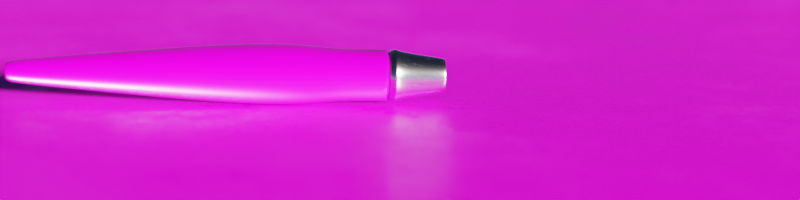 # Source: logo.blend  (saved by Blender 2.92.15; exported with 4.5.12 LTS)
import bpy
from mathutils import Matrix  # noqa: F401  (used for matrix-valued properties, if any)

bpy.ops.wm.read_factory_settings(use_empty=True)
scene = bpy.context.scene
scene.name = 'Scene'

# ---- collections
col_collection = bpy.data.collections.new('Collection'); scene.collection.children.link(col_collection)
col_lights = bpy.data.collections.new('Lights'); col_collection.children.link(col_lights)
col_particleshapes = bpy.data.collections.new('ParticleShapes'); scene.collection.children.link(col_particleshapes)

# ---- images (referenced by path relative to the original .blend; pixels are not part of the script)
import os
ASSET_DIR = os.environ.get("B2B_ASSET_DIR", "")  # directory of the original .blend (textures are referenced by path, not embedded)
HERE = os.path.dirname(os.path.abspath(__file__))  # packed textures are extracted next to this script under _unpacked/

def load_image(name, relpath, width, height, colorspace="sRGB"):
    """Load a texture the original file referenced (path relative to the .blend, or extracted next to this script)."""
    p = next((c for c in (os.path.join(HERE, relpath), os.path.join(ASSET_DIR, relpath)) if relpath and os.path.exists(c)), "")
    if p:
        img = bpy.data.images.load(p, check_existing=True)
        img.name = name
    else:  # same state as the original file: an image datablock whose file is absent (Cycles renders it pink)
        img = bpy.data.images.new(name, width, height)
        img.source = "FILE"
        img.filepath = "//" + (relpath or name)
    img.colorspace_settings.name = colorspace
    return img
img_fine_grained_wood_col_1k_jpg = load_image('fine_grained_wood_col_1k.jpg', 'textures/fine_grained_wood_col_1k.jpg', 1024, 1024, 'sRGB')
img_fine_grained_wood_rough_1k_jpg = load_image('fine_grained_wood_rough_1k.jpg', 'textures/fine_grained_wood_rough_1k.jpg', 1024, 1024, 'Non-Color')
img_fine_grained_wood_normal_1k_jpg = load_image('fine_grained_wood_normal_1k.jpg', 'textures/fine_grained_wood_normal_1k.jpg', 1024, 1024, 'Non-Color')
img_paintsplashes = load_image('PaintSplashes', 'textures/paint_splashes.png', 1024, 1024, 'sRGB')

# ---- materials (node trees are filled in below, after node groups)
mat_wodgripmat = bpy.data.materials.new('WodGripMat')
mat_wodgripmat.alpha_threshold = 0.0
mat_wodgripmat.line_color = (0.0, 0.0, 0.0, 1.0)
mat_metaltipmat = bpy.data.materials.new('MetalTipMat')
mat_hairmaterial = bpy.data.materials.new('HairMaterial')
mat_particlemat = bpy.data.materials.new('ParticleMat')
mat_material_001 = bpy.data.materials.new('Material.001')

# ---- node groups
ng_objecttotangentspacenormal = bpy.data.node_groups.new('ObjectToTangentSpaceNormal', 'ShaderNodeTree')
_s = ng_objecttotangentspacenormal.interface.new_socket(name='TangentSpaceNormal', in_out='OUTPUT', socket_type='NodeSocketVector')
_s.min_value = 0.0
_s.max_value = 0.0
_s = ng_objecttotangentspacenormal.interface.new_socket(name='TangentSpaceN_01', in_out='OUTPUT', socket_type='NodeSocketColor')
_s.default_value = (0.0, 0.0, 0.0, 0.0)
_s = ng_objecttotangentspacenormal.interface.new_socket(name='ObjectSpaceNormal', in_out='INPUT', socket_type='NodeSocketVector')
_s.min_value = 0.0
_s.max_value = -1e+04
_s = ng_objecttotangentspacenormal.interface.new_socket(name='Tangent', in_out='INPUT', socket_type='NodeSocketVector')
_s.min_value = 0.0
_s.max_value = -1e+04
_N = ng_objecttotangentspacenormal.nodes; _L = ng_objecttotangentspacenormal.links
n0 = _N.new('NodeGroupOutput'); n0.name = 'Group Output'; n0.location = (740, 220)
n1 = _N.new('ShaderNodeCombineColor'); n1.name = 'Combine RGB'; n1.location = (460, 220)
n2 = _N.new('NodeGroupInput'); n2.name = 'Group Input'; n2.location = (-1000, 260)
n3 = _N.new('ShaderNodeVectorMath'); n3.name = 'Vector Math'; n3.location = (-80, 480)
n3.operation = 'DOT_PRODUCT'
n4 = _N.new('ShaderNodeVectorMath'); n4.name = 'Vector Math.002'; n4.location = (-100, 240)
n4.operation = 'DOT_PRODUCT'
n5 = _N.new('ShaderNodeNewGeometry'); n5.name = 'Geometry'; n5.location = (-840, 40)
n6 = _N.new('ShaderNodeVectorMath'); n6.name = 'Vector Math.001'; n6.location = (-440, 160)
n6.operation = 'CROSS_PRODUCT'
n7 = _N.new('ShaderNodeVectorMath'); n7.name = 'Vector Math.003'; n7.location = (-100, -80)
n7.operation = 'DOT_PRODUCT'
n8 = _N.new('ShaderNodeMapRange'); n8.name = 'Map Range'; n8.location = (240, 500)
n8.inputs[1].default_value = -1.0
n9 = _N.new('ShaderNodeMapRange'); n9.name = 'Map Range.001'; n9.location = (240, 260)
n9.inputs[1].default_value = -1.0
n10 = _N.new('ShaderNodeMapRange'); n10.name = 'Map Range.002'; n10.location = (240, 20)
n10.inputs[1].default_value = -1.0
n11 = _N.new('ShaderNodeCombineXYZ'); n11.name = 'Combine XYZ'; n11.location = (460, 520)
_L.new(n2.outputs[0], n3.inputs[0])
_L.new(n2.outputs[1], n3.inputs[1])
_L.new(n1.outputs[0], n0.inputs[1])
_L.new(n6.outputs[0], n4.inputs[1])
_L.new(n5.outputs[1], n7.inputs[1])
_L.new(n7.outputs[1], n10.inputs[0])
_L.new(n3.outputs[1], n8.inputs[0])
_L.new(n4.outputs[1], n9.inputs[0])
_L.new(n5.outputs[1], n6.inputs[0])
_L.new(n8.outputs[0], n1.inputs[0])
_L.new(n9.outputs[0], n1.inputs[1])
_L.new(n10.outputs[0], n1.inputs[2])
_L.new(n2.outputs[1], n6.inputs[1])
_L.new(n2.outputs[0], n4.inputs[0])
_L.new(n2.outputs[0], n7.inputs[0])
_L.new(n3.outputs[1], n11.inputs[0])
_L.new(n4.outputs[1], n11.inputs[1])
_L.new(n7.outputs[1], n11.inputs[2])
_L.new(n11.outputs[0], n0.inputs[0])
n0.is_active_output = True

# ---- material node trees
mat_wodgripmat.use_nodes = True; mat_wodgripmat.node_tree.nodes.clear()
_N = mat_wodgripmat.node_tree.nodes; _L = mat_wodgripmat.node_tree.links
n0 = _N.new('NodeFrame'); n0.name = 'Frame'; n0.location = (-1270, 330)
n0.label = 'Mapping'
n0.width = 400
n1 = _N.new('NodeFrame'); n1.name = 'Frame.001'; n1.location = (-628, 530)
n1.label = 'Textures'
n1.width = 358
n2 = _N.new('ShaderNodeOutputMaterial'); n2.name = 'Material Output'; n2.location = (300, 300)
n3 = _N.new('ShaderNodeTexImage'); n3.name = 'Image Texture'; n3.location = (88, -30)
n3.label = 'Base Color'
n3.image = img_fine_grained_wood_col_1k_jpg
n4 = _N.new('ShaderNodeTexImage'); n4.name = 'Image Texture.001'; n4.location = (88, -310)
n4.label = 'Roughness'
n4.image = img_fine_grained_wood_rough_1k_jpg
n5 = _N.new('ShaderNodeTexImage'); n5.name = 'Image Texture.002'; n5.location = (88, -590)
n5.label = 'Normal'
n5.image = img_fine_grained_wood_normal_1k_jpg
n6 = _N.new('ShaderNodeNormalMap'); n6.name = 'Normal Map'; n6.location = (-240, -60)
n7 = _N.new('ShaderNodeMapping'); n7.name = 'Mapping'; n7.location = (230, -30)
n8 = _N.new('NodeReroute'); n8.name = 'Reroute'; n8.location = (38, -485)
n8.width = 16
n8.socket_idname = 'NodeSocketVector'
n9 = _N.new('ShaderNodeTexCoord'); n9.name = 'Texture Coordinate'; n9.location = (30, -30)
n10 = _N.new('ShaderNodeBsdfPrincipled'); n10.name = 'Principled BSDF'; n10.location = (20, 300)
n10.distribution = 'GGX'
n10.subsurface_method = 'BURLEY'
n10.inputs[3].default_value = 1.45
n10.inputs[19].default_value = 0.05
n10.inputs[20].default_value = 0.0
n10.inputs[27].default_value = (0.0, 0.0, 0.0, 1.0)
n10.inputs[28].default_value = 1.0
n3.parent = n1
n4.parent = n1
n5.parent = n1
n7.parent = n0
n8.parent = n1
n9.parent = n0
_L.new(n10.outputs[0], n2.inputs[0])
_L.new(n3.outputs[0], n10.inputs[0])
_L.new(n4.outputs[0], n10.inputs[2])
_L.new(n5.outputs[0], n6.inputs[1])
_L.new(n6.outputs[0], n10.inputs[5])
_L.new(n8.outputs[0], n3.inputs[0])
_L.new(n8.outputs[0], n4.inputs[0])
_L.new(n8.outputs[0], n5.inputs[0])
_L.new(n7.outputs[0], n8.inputs[0])
_L.new(n9.outputs[2], n7.inputs[0])
n2.is_active_output = True
mat_metaltipmat.use_nodes = True; mat_metaltipmat.node_tree.nodes.clear()
_N = mat_metaltipmat.node_tree.nodes; _L = mat_metaltipmat.node_tree.links
n0 = _N.new('ShaderNodeClamp'); n0.name = 'Clamp'; n0.location = (-1280, 140)
n1 = _N.new('ShaderNodeMix'); n1.name = 'Mix.003'; n1.location = (-2520, 640)
n1.data_type = 'RGBA'
n1.blend_type = 'LINEAR_LIGHT'
n1.inputs[0].default_value = 0.1
n2 = _N.new('ShaderNodeTexCoord'); n2.name = 'Texture Coordinate'; n2.location = (-3120, 360)
n3 = _N.new('NodeReroute'); n3.name = 'Reroute'; n3.location = (-2880, 500)
n3.width = 16
n3.socket_idname = 'NodeSocketVector'
n4 = _N.new('ShaderNodeTexNoise'); n4.name = 'Noise Texture.001'; n4.location = (-2800, 480)
n4.inputs[2].default_value = 29.0
n4.inputs[4].default_value = 1.0
n5 = _N.new('ShaderNodeTexNoise'); n5.name = 'Noise Texture.002'; n5.location = (-2820, 60)
n5.inputs[4].default_value = 1.0
n6 = _N.new('ShaderNodeMix'); n6.name = 'Mix.004'; n6.location = (-2520, 160)
n6.data_type = 'RGBA'
n6.blend_type = 'LINEAR_LIGHT'
n6.inputs[0].default_value = 0.1
n7 = _N.new('ShaderNodeTexNoise'); n7.name = 'Noise Texture'; n7.location = (-2260, 600)
n7.inputs[2].default_value = 29.0
n7.inputs[4].default_value = 1.0
n8 = _N.new('ShaderNodeTexWave'); n8.name = 'Wave Texture'; n8.location = (-2260, 180)
n8.wave_type = 'RINGS'
n8.rings_direction = 'SPHERICAL'
n8.wave_profile = 'TRI'
n8.inputs[1].default_value = -3.1
n8.inputs[2].default_value = 12.3
n8.inputs[3].default_value = 0.8
n8.inputs[4].default_value = 1.9
n8.inputs[5].default_value = 0.4
n8.inputs[6].default_value = 5.5
n9 = _N.new('ShaderNodeValToRGB'); n9.name = 'ColorRamp.003'; n9.location = (-1960, 180)
while len(n9.color_ramp.elements) > 1: n9.color_ramp.elements.remove(n9.color_ramp.elements[-1])
n9.color_ramp.elements[0].position = 0.0; n9.color_ramp.elements[0].color = (1.0, 1.0, 1.0, 1.0)
_e = n9.color_ramp.elements.new(0.03); _e.color = (0.0, 0.0, 0.0, 1.0)
n10 = _N.new('ShaderNodeOutputMaterial'); n10.name = 'Material Output'; n10.location = (800, 280)
n11 = _N.new('ShaderNodeMix'); n11.name = 'Mix'; n11.location = (-520, 700)
n11.data_type = 'RGBA'
n11.clamp_result = True
n11.inputs[7].default_value = (0.3, 0.3, 0.3, 1.0)
n12 = _N.new('ShaderNodeBump'); n12.name = 'Bump.001'; n12.location = (-240, -60)
n12.invert = True
n12.inputs[0].default_value = 0.01
n12.inputs[1].default_value = 1.0
n12.inputs[2].default_value = 1.0
n13 = _N.new('ShaderNodeMapRange'); n13.name = 'Map Range'; n13.location = (20, 560)
n13.inputs[3].default_value = 0.15
n13.inputs[4].default_value = 0.45
n14 = _N.new('ShaderNodeBsdfPrincipled'); n14.name = 'Principled BSDF'; n14.location = (400, 460)
n14.distribution = 'GGX'
n14.subsurface_method = 'BURLEY'
n14.inputs[0].default_value = (0.965, 0.965, 0.965, 1.0)
n14.inputs[1].default_value = 1.0
n14.inputs[3].default_value = 1.45
n14.inputs[27].default_value = (0.0, 0.0, 0.0, 1.0)
n14.inputs[28].default_value = 1.0
n15 = _N.new('ShaderNodeValToRGB'); n15.name = 'ColorRamp.002'; n15.location = (-1960, 860)
while len(n15.color_ramp.elements) > 1: n15.color_ramp.elements.remove(n15.color_ramp.elements[-1])
n15.color_ramp.elements[0].position = 0.5864; n15.color_ramp.elements[0].color = (0.0, 0.0, 0.0, 1.0)
_e = n15.color_ramp.elements.new(0.7091); _e.color = (1.0, 1.0, 1.0, 1.0)
n16 = _N.new('ShaderNodeBump'); n16.name = 'Bump'; n16.location = (-1540, 960)
n16.inputs[0].default_value = 0.1
n16.inputs[1].default_value = 1.0
n16.inputs[2].default_value = 1.0
n17 = _N.new('ShaderNodeTangent'); n17.name = 'Tangent'; n17.location = (-1540, 760)
n17.direction_type = 'UV_MAP'
n17.uv_map = 'UVMap'
n18 = _N.new('ShaderNodeGroup'); n18.name = 'Group'; n18.location = (-1280, 920)
n18.node_tree = ng_objecttotangentspacenormal
n19 = _N.new('ShaderNodeValToRGB'); n19.name = 'ColorRamp.001'; n19.location = (-860, 880)
n19.color_ramp.interpolation = 'EASE'
while len(n19.color_ramp.elements) > 1: n19.color_ramp.elements.remove(n19.color_ramp.elements[-1])
n19.color_ramp.elements[0].position = 0.5182; n19.color_ramp.elements[0].color = (0.0, 0.0, 0.0, 1.0)
_e = n19.color_ramp.elements.new(0.5818); _e.color = (1.0, 1.0, 1.0, 1.0)
n20 = _N.new('ShaderNodeSeparateColor'); n20.name = 'Separate RGB'; n20.location = (-1080, 820)
n21 = _N.new('ShaderNodeValToRGB'); n21.name = 'ColorRamp'; n21.location = (-1960, 600)
while len(n21.color_ramp.elements) > 1: n21.color_ramp.elements.remove(n21.color_ramp.elements[-1])
n21.color_ramp.elements[0].position = 0.0; n21.color_ramp.elements[0].color = (0.0, 0.0, 0.0, 1.0)
_e = n21.color_ramp.elements.new(1.0); _e.color = (0.2, 0.2, 0.2, 1.0)
n22 = _N.new('NodeReroute'); n22.name = 'Reroute.001'; n22.location = (-460, 100)
n22.width = 16
n22.socket_idname = 'NodeSocketFloat'
n23 = _N.new('ShaderNodeMix'); n23.name = 'Mix.002'; n23.location = (-240, 560)
n23.data_type = 'RGBA'
n23.blend_type = 'ADD'
n23.clamp_result = True
n23.inputs[0].default_value = 0.8
n24 = _N.new('ShaderNodeMix'); n24.name = 'Mix.001'; n24.location = (-1540, 140)
n24.data_type = 'RGBA'
n24.blend_type = 'MULTIPLY'
n24.inputs[0].default_value = 1.0
n25 = _N.new('ShaderNodeTexNoise'); n25.name = 'Musgrave Texture'; n25.location = (-2260, -200)
n25.width = 150
n25.normalize = False
n25.inputs[2].default_value = 50.1
n25.inputs[3].default_value = 1.0
n25.inputs[4].default_value = 0.25
n26 = _N.new('ShaderNodeMath'); n26.name = 'Math'; n26.location = (-1900, -120)
n26.operation = 'MULTIPLY'
n26.use_clamp = True
n26.inputs[1].default_value = 5.0
n26.inputs[2].default_value = 0.0
_L.new(n16.outputs[0], n18.inputs[0])
_L.new(n17.outputs[0], n18.inputs[1])
_L.new(n18.outputs[1], n20.inputs[0])
_L.new(n20.outputs[0], n19.inputs[0])
_L.new(n21.outputs[0], n11.inputs[6])
_L.new(n19.outputs[0], n11.inputs[0])
_L.new(n7.outputs[0], n21.inputs[0])
_L.new(n7.outputs[0], n15.inputs[0])
_L.new(n15.outputs[0], n16.inputs[3])
_L.new(n8.outputs[0], n9.inputs[0])
_L.new(n25.outputs[0], n26.inputs[0])
_L.new(n9.outputs[0], n24.inputs[6])
_L.new(n11.outputs[2], n23.inputs[6])
_L.new(n23.outputs[2], n13.inputs[0])
_L.new(n3.outputs[0], n1.inputs[6])
_L.new(n4.outputs[1], n1.inputs[7])
_L.new(n1.outputs[2], n7.inputs[0])
_L.new(n2.outputs[0], n6.inputs[6])
_L.new(n6.outputs[2], n8.inputs[0])
_L.new(n5.outputs[1], n6.inputs[7])
_L.new(n24.outputs[2], n0.inputs[0])
_L.new(n22.outputs[0], n23.inputs[7])
_L.new(n26.outputs[0], n24.inputs[7])
_L.new(n22.outputs[0], n12.inputs[3])
_L.new(n13.outputs[0], n14.inputs[2])
_L.new(n12.outputs[0], n14.inputs[5])
_L.new(n14.outputs[0], n10.inputs[0])
_L.new(n2.outputs[0], n3.inputs[0])
_L.new(n0.outputs[0], n22.inputs[0])
n10.is_active_output = True
mat_hairmaterial.use_nodes = True; mat_hairmaterial.node_tree.nodes.clear()
_N = mat_hairmaterial.node_tree.nodes; _L = mat_hairmaterial.node_tree.links
n0 = _N.new('ShaderNodeBsdfDiffuse'); n0.name = 'Diffuse BSDF'; n0.location = (-335, 548)
n1 = _N.new('ShaderNodeOutputMaterial'); n1.name = 'Material Output'; n1.location = (665, 266)
n1.target = 'CYCLES'
n2 = _N.new('ShaderNodeBsdfHairPrincipled'); n2.name = 'Principled Hair BSDF'; n2.location = (375, 266)
n2.parametrization = 'MELANIN'
n2.inputs[1].default_value = 0.4591
n2.inputs[2].default_value = 0.3318
n2.inputs[6].default_value = 0.5
n2.inputs[9].default_value = 1.45
n2.inputs[11].default_value = 0.5729
n2.inputs[12].default_value = 0.6875
n3 = _N.new('ShaderNodeMath'); n3.name = 'Math'; n3.location = (-1235, 763)
n3.operation = 'MULTIPLY_ADD'
n3.inputs[1].default_value = -1.0
n3.inputs[2].default_value = 1.0
n4 = _N.new('ShaderNodeValToRGB'); n4.name = 'ColorRamp.001'; n4.location = (-993, 809)
while len(n4.color_ramp.elements) > 1: n4.color_ramp.elements.remove(n4.color_ramp.elements[-1])
n4.color_ramp.elements[0].position = 0.2409; n4.color_ramp.elements[0].color = (0.0, 0.0, 0.0, 1.0)
_e = n4.color_ramp.elements.new(0.6091); _e.color = (1.0, 1.0, 1.0, 1.0)
n5 = _N.new('ShaderNodeValToRGB'); n5.name = 'ColorRamp'; n5.location = (-960, 580)
while len(n5.color_ramp.elements) > 1: n5.color_ramp.elements.remove(n5.color_ramp.elements[-1])
n5.color_ramp.elements[0].position = 0.0; n5.color_ramp.elements[0].color = (0.06607, 0.03269, 0.01356, 1.0)
_e = n5.color_ramp.elements.new(1.0); _e.color = (0.0562, 0.0126, 0.008327, 1.0)
n6 = _N.new('ShaderNodeAddShader'); n6.name = 'Add Shader.001'; n6.location = (397, 485)
n7 = _N.new('ShaderNodeAddShader'); n7.name = 'Add Shader'; n7.location = (0, 511)
n8 = _N.new('ShaderNodeBsdfAnisotropic'); n8.name = 'Glossy BSDF'; n8.location = (-327, 354)
n8.distribution = 'GGX'
n8.inputs[0].default_value = (0.01002, 0.007812, 0.004815, 1.0)
n8.inputs[1].default_value = 0.1923
n9 = _N.new('ShaderNodeOutputMaterial'); n9.name = 'Material Output.001'; n9.location = (660, 500)
n9.target = 'EEVEE'
n10 = _N.new('ShaderNodeBsdfAnisotropic'); n10.name = 'Glossy BSDF.001'; n10.location = (0, 340)
n10.distribution = 'GGX'
n10.inputs[0].default_value = (0.01002, 0.00937, 0.007012, 1.0)
n10.inputs[1].default_value = 0.3
n11 = _N.new('ShaderNodeMixShader'); n11.name = 'Mix Shader'; n11.location = (0, 740)
n12 = _N.new('ShaderNodeMixShader'); n12.name = 'Mix Shader.001'; n12.location = (380, 680)
n13 = _N.new('ShaderNodeLayerWeight'); n13.name = 'Layer Weight.001'; n13.location = (180, 760)
n14 = _N.new('ShaderNodeLayerWeight'); n14.name = 'Layer Weight'; n14.location = (-300, 760)
n15 = _N.new('ShaderNodeMix'); n15.name = 'Mix'; n15.location = (-560, 600)
n15.data_type = 'RGBA'
n15.blend_type = 'DARKEN'
n15.inputs[7].default_value = (0.0, 0.0, 0.0, 1.0)
n16 = _N.new('ShaderNodeHairInfo'); n16.name = 'Hair Info'; n16.location = (-1460, 420)
n17 = _N.new('ShaderNodeHairInfo'); n17.name = 'Hair Info.001'; n17.location = (-560, 780)
_L.new(n2.outputs[0], n1.inputs[0])
_L.new(n0.outputs[0], n7.inputs[0])
_L.new(n8.outputs[0], n7.inputs[1])
_L.new(n16.outputs[5], n5.inputs[0])
_L.new(n5.outputs[0], n15.inputs[6])
_L.new(n10.outputs[0], n6.inputs[1])
_L.new(n7.outputs[0], n6.inputs[0])
_L.new(n16.outputs[1], n3.inputs[0])
_L.new(n15.outputs[2], n0.inputs[0])
_L.new(n3.outputs[0], n4.inputs[0])
_L.new(n4.outputs[0], n15.inputs[0])
_L.new(n16.outputs[4], n8.inputs[4])
_L.new(n0.outputs[0], n11.inputs[1])
_L.new(n8.outputs[0], n11.inputs[2])
_L.new(n7.outputs[0], n12.inputs[1])
_L.new(n10.outputs[0], n12.inputs[2])
_L.new(n12.outputs[0], n9.inputs[0])
_L.new(n14.outputs[0], n11.inputs[0])
_L.new(n13.outputs[0], n12.inputs[0])
_L.new(n17.outputs[4], n14.inputs[1])
n9.is_active_output = True
mat_particlemat.use_nodes = True; mat_particlemat.node_tree.nodes.clear()
_N = mat_particlemat.node_tree.nodes; _L = mat_particlemat.node_tree.links
n0 = _N.new('ShaderNodeOutputMaterial'); n0.name = 'Material Output'; n0.location = (300, 300)
n1 = _N.new('ShaderNodeParticleInfo'); n1.name = 'Particle Info'; n1.location = (-1253, 213)
n2 = _N.new('ShaderNodeValToRGB'); n2.name = 'ColorRamp'; n2.location = (-948, 269)
n2.color_ramp.interpolation = 'CONSTANT'
while len(n2.color_ramp.elements) > 1: n2.color_ramp.elements.remove(n2.color_ramp.elements[-1])
n2.color_ramp.elements[0].position = 0.0; n2.color_ramp.elements[0].color = (1.0, 0.0, 0.0, 1.0)
_e = n2.color_ramp.elements.new(0.3333); _e.color = (0.0, 1.0, 0.0, 1.0)
_e = n2.color_ramp.elements.new(0.6667); _e.color = (0.0, 0.0, 1.0, 1.0)
n3 = _N.new('ShaderNodeHueSaturation'); n3.name = 'Hue Saturation Value'; n3.location = (-607, 254)
n3.inputs[2].default_value = 0.1
n4 = _N.new('ShaderNodeBsdfPrincipled'); n4.name = 'Principled BSDF'; n4.location = (10, 300)
n4.distribution = 'GGX'
n4.subsurface_method = 'BURLEY'
n4.inputs[2].default_value = 0.1
n4.inputs[3].default_value = 1.45
n4.inputs[13].default_value = 0.9
n4.inputs[18].default_value = 0.3
n4.inputs[24].default_value = 0.1745
n4.inputs[27].default_value = (0.0, 0.0, 0.0, 1.0)
_L.new(n2.outputs[0], n3.inputs[4])
_L.new(n1.outputs[1], n2.inputs[0])
_L.new(n3.outputs[0], n4.inputs[0])
_L.new(n4.outputs[0], n0.inputs[0])
n0.is_active_output = True
mat_material_001.use_nodes = True; mat_material_001.node_tree.nodes.clear()
_N = mat_material_001.node_tree.nodes; _L = mat_material_001.node_tree.links
n0 = _N.new('ShaderNodeOutputMaterial'); n0.name = 'Material Output'; n0.location = (300, 300)
n1 = _N.new('ShaderNodeTexNoise'); n1.name = 'Musgrave Texture'; n1.location = (-820, -127)
n1.width = 150
n1.normalize = False
n1.inputs[2].default_value = 2.0
n1.inputs[3].default_value = 14.0
n1.inputs[4].default_value = 0.8706
n2 = _N.new('ShaderNodeTexImage'); n2.name = 'Image Texture'; n2.location = (-1384, 400)
n2.image = img_paintsplashes
n3 = _N.new('ShaderNodeSeparateColor'); n3.name = 'Separate HSV'; n3.location = (-1029, 103)
n4 = _N.new('ShaderNodeMath'); n4.name = 'Math'; n4.location = (-758, 143)
n4.operation = 'MULTIPLY'
n4.inputs[2].default_value = 0.0
n5 = _N.new('ShaderNodeMath'); n5.name = 'Math.001'; n5.location = (-515, 38)
n5.operation = 'MULTIPLY_ADD'
n5.inputs[1].default_value = 30.0
n6 = _N.new('ShaderNodeMapRange'); n6.name = 'Map Range'; n6.location = (-259, -29)
n6.inputs[1].default_value = -2.1
n6.inputs[2].default_value = 2.1
n7 = _N.new('ShaderNodeBsdfPrincipled'); n7.name = 'Principled BSDF'; n7.location = (10, 300)
n7.distribution = 'GGX'
n7.subsurface_method = 'BURLEY'
n7.inputs[3].default_value = 1.45
n7.inputs[27].default_value = (0.0, 0.0, 0.0, 1.0)
n7.inputs[28].default_value = 1.0
_L.new(n6.outputs[0], n7.inputs[2])
_L.new(n2.outputs[0], n7.inputs[0])
_L.new(n2.outputs[0], n3.inputs[0])
_L.new(n3.outputs[2], n4.inputs[1])
_L.new(n3.outputs[1], n4.inputs[0])
_L.new(n4.outputs[0], n5.inputs[0])
_L.new(n1.outputs[0], n5.inputs[2])
_L.new(n5.outputs[0], n6.inputs[0])
_L.new(n7.outputs[0], n0.inputs[0])
n0.is_active_output = True

# ---- world
world_world = bpy.data.worlds.new('World'); scene.world = world_world
world_world.use_nodes = True; world_world.node_tree.nodes.clear()
_N = world_world.node_tree.nodes; _L = world_world.node_tree.links
n0 = _N.new('ShaderNodeOutputWorld'); n0.name = 'World Output'; n0.location = (300, 300)
n1 = _N.new('ShaderNodeBackground'); n1.name = 'Background'; n1.location = (10, 300)
n1.inputs[1].default_value = 0.1
n2 = _N.new('ShaderNodeTexSky'); n2.name = 'Sky Texture'; n2.location = (-294, 390)
n2.sun_size = 0.1491
n2.sun_elevation = 0.2531
n2.sun_rotation = 2.29
n2.altitude = 1.98e+04
_L.new(n1.outputs[0], n0.inputs[0])
_L.new(n2.outputs[0], n1.inputs[0])
n0.is_active_output = True
world_world.color = (0.05088, 0.05088, 0.05088)
world_world.use_sun_shadow = False
world_world.sun_shadow_jitter_overblur = 0.0

# ---- cameras
cam_camera = bpy.data.cameras.new('Camera')
cam_camera.clip_end = 100.0
cam_camera.ortho_scale = 7.314
cam_camera.display_size = 0.1
cam_camera.dof.use_dof = True

# ---- meshes
me_cube = bpy.data.meshes.new('Cube')
me_cube.from_pydata([(1.084, 1.0, 1.0), (1.084, 1.0, -1.0), (1.084, -1.0, 1.0), (1.084, -1.0, -1.0), (-1.0, 1.0, 1.0), (-1.0, 1.0, -1.0), (-1.0, -1.0, 1.0), (-1.0, -1.0, -1.0), (1.143, 0.91, 0.91), (1.143, 0.91, -0.91), (1.143, -0.91, 0.91), (1.143, -0.91, -0.91), (1.143, 1.0, 1.0), (1.143, 1.0, -1.0), (1.143, -1.0, 1.0), (1.143, -1.0, -1.0), (1.232, 0.91, 0.91), (1.232, 0.91, -0.91), (1.232, -0.91, 0.91), (1.232, -0.91, -0.91), (1.232, 0.9639, 0.9639), (1.232, 0.9639, -0.9639), (1.232, -0.9639, 0.9639), (1.232, -0.9639, -0.9639), (1.287, 0.9639, 0.9639), (1.287, 0.9639, -0.9639), (1.287, -0.9639, 0.9639), (1.287, -0.9639, -0.9639), (3.222, 0.6485, 0.6485), (3.222, 0.6485, -0.6485), (3.222, -0.6485, 0.6485), (3.222, -0.6485, -0.6485), (3.226, 0.5892, 0.5892), (3.226, 0.5892, -0.5892), (3.226, -0.5892, 0.5892), (3.226, -0.5892, -0.5892), (3.166, 0.5892, 0.5892), (3.166, 0.5892, -0.5892), (3.166, -0.5892, 0.5892), (3.166, -0.5892, -0.5892), (2.336, 0.6008, 0.6008), (2.336, 0.6008, -0.6008), (2.336, -0.6008, 0.6008), (2.336, -0.6008, -0.6008), (3.136, -0.69, 0.69), (3.136, 0.69, 0.69), (3.136, 0.69, -0.69), (3.136, -0.69, -0.69), (2.321, 0.6008, 0.6008), (2.321, 0.6008, -0.6008), (2.321, -0.6008, 0.6008), (2.321, -0.6008, -0.6008), (-2.927, 1.34, -1.34), (-2.927, -1.34, -1.34), (-2.927, -1.34, 1.34), (-2.927, 1.34, 1.34), (-12.19, 0.3788, -0.3788), (-12.19, -0.3788, -0.3788), (-12.19, -0.3788, 0.3788), (-12.19, 0.3788, 0.3788), (-12.19, 0.4214, -0.4214), (-12.19, -0.4214, -0.4214), (-12.19, -0.4214, 0.4214), (-12.19, 0.4214, 0.4214), (1.16, -0.91, 0.91), (1.215, -0.91, 0.91), (1.215, 0.91, 0.91), (1.16, 0.91, 0.91), (1.215, 0.91, -0.91), (1.16, 0.91, -0.91), (1.215, -0.91, -0.91), (1.16, -0.91, -0.91), (1.564, 0.9228, 0.9228), (1.564, 0.9228, -0.9228), (1.564, -0.9228, -0.9228), (1.564, -0.9228, 0.9228), (1.456, 1.047, 1.047), (1.456, 1.047, -1.047), (1.456, -1.047, -1.047), (1.456, -1.047, 1.047)], [], [(0, 4, 6, 2), (3, 2, 6, 7), (5, 7, 53, 52), (5, 1, 3, 7), (2, 3, 15, 14), (5, 4, 0, 1), (66, 65, 18, 16), (1, 0, 12, 13), (3, 1, 13, 15), (0, 2, 14, 12), (8, 9, 13, 12), (11, 10, 14, 15), (10, 8, 12, 14), (9, 11, 15, 13), (17, 16, 20, 21), (68, 66, 16, 17), (70, 68, 17, 19), (65, 70, 19, 18), (23, 21, 25, 27), (19, 17, 21, 23), (18, 19, 23, 22), (16, 18, 22, 20), (45, 44, 30, 28), (22, 23, 27, 26), (20, 22, 26, 24), (21, 20, 24, 25), (31, 29, 33, 35), (46, 45, 28, 29), (47, 46, 29, 31), (44, 47, 31, 30), (34, 35, 39, 38), (30, 31, 35, 34), (28, 30, 34, 32), (29, 28, 32, 33), (36, 38, 42, 40), (32, 34, 38, 36), (33, 32, 36, 37), (35, 33, 37, 39), (41, 40, 48, 49), (37, 36, 40, 41), (39, 37, 41, 43), (38, 39, 43, 42), (75, 74, 47, 44), (74, 73, 46, 47), (73, 72, 45, 46), (72, 75, 44, 45), (49, 48, 50, 51), (43, 41, 49, 51), (42, 43, 51, 50), (40, 42, 50, 48), (55, 52, 60, 63), (6, 4, 55, 54), (4, 5, 52, 55), (7, 6, 54, 53), (57, 58, 59, 56), (52, 53, 61, 60), (54, 55, 63, 62), (53, 54, 62, 61), (57, 56, 60, 61), (58, 57, 61, 62), (56, 59, 63, 60), (59, 58, 62, 63), (10, 11, 71, 64), (64, 71, 70, 65), (11, 9, 69, 71), (71, 69, 68, 70), (9, 8, 67, 69), (69, 67, 66, 68), (8, 10, 64, 67), (67, 64, 65, 66), (76, 79, 75, 72), (77, 76, 72, 73), (78, 77, 73, 74), (79, 78, 74, 75), (26, 27, 78, 79), (27, 25, 77, 78), (25, 24, 76, 77), (24, 26, 79, 76)])
me_cube.polygons.foreach_set('use_smooth', [True] * 78)
me_cube.polygons.foreach_set('material_index', [0, 0, 0, 0, 0, 0, 0, 0, 0, 0, 0, 0, 0, 0, 1, 0, 0, 0, 1, 1, 1, 1, 1, 1, 1, 1, 1, 1, 1, 1, 1, 1, 1, 1, 1, 1, 1, 1, 1, 1, 1, 1, 1, 1, 1, 1, 1, 1, 1, 1, 0, 0, 0, 0, 0, 0, 0, 0, 0, 0, 0, 0, 0, 0, 0, 0, 0, 0, 0, 0, 1, 1, 1, 1, 1, 1, 1, 1])
_uv = me_cube.uv_layers.new(name='UVMap')
_uv.uv.foreach_set('vector', [0.875, 0.75, 0.875, 1.0, 0.625, 1.0, 0.625, 0.75, 0.375, 0.75, 0.625, 0.75, 0.625, 1.0, 0.375, 1.0, 0.125, 1.0, 0.375, 1.0, 0.375, 1.238, 0.125, 1.238, 0.125, 1.0, 0.125, 0.75, 0.375, 0.75, 0.375, 1.0, 0.625, 0.75, 0.375, 0.75, 0.375, 0.743, 0.625, 0.743, 1.125, 1.0, 0.875, 1.0, 0.875, 0.75, 1.125, 0.75, 0.875, 0.7191, 0.625, 0.7191, 0.625, 0.717, 0.875, 0.717, 0.125, 0.75, -0.125, 0.75, -0.125, 0.743, 0.125, 0.743, 0.375, 0.75, 0.125, 0.75, 0.125, 0.743, 0.375, 0.743, 0.875, 0.75, 0.625, 0.75, 0.625, 0.743, 0.875, 0.743, -0.125, 0.7277, 0.125, 0.7277, 0.125, 0.743, -0.125, 0.743, 0.375, 0.7277, 0.625, 0.7277, 0.625, 0.743, 0.375, 0.743, 0.625, 0.7277, 0.875, 0.7277, 0.875, 0.743, 0.625, 0.743, 0.125, 0.7277, 0.375, 0.7277, 0.375, 0.743, 0.125, 0.743, 0.125, 0.717, -0.125, 0.717, -0.125, 0.7078, 0.125, 0.7078, 0.125, 0.7191, -0.125, 0.7191, -0.125, 0.717, 0.125, 0.717, 0.375, 0.7191, 0.125, 0.7191, 0.125, 0.717, 0.375, 0.717, 0.625, 0.7191, 0.375, 0.7191, 0.375, 0.717, 0.625, 0.717, 0.375, 0.7078, 0.125, 0.7078, 0.125, 0.7013, 0.375, 0.7013, 0.375, 0.717, 0.125, 0.717, 0.125, 0.7078, 0.375, 0.7078, 0.625, 0.717, 0.375, 0.717, 0.375, 0.7078, 0.625, 0.7078, 0.875, 0.717, 0.625, 0.717, 0.625, 0.7078, 0.875, 0.7078, 0.875, 0.4747, 0.625, 0.4747, 0.625, 0.4622, 0.875, 0.4622, 0.625, 0.7078, 0.375, 0.7078, 0.375, 0.7013, 0.625, 0.7013, 0.875, 0.7078, 0.625, 0.7078, 0.625, 0.7013, 0.875, 0.7013, 0.125, 0.7078, -0.125, 0.7078, -0.125, 0.7013, 0.125, 0.7013, 0.375, 0.4622, 0.125, 0.4622, 0.125, 0.4522, 0.375, 0.4522, 0.125, 0.4747, -0.125, 0.4747, -0.125, 0.4622, 0.125, 0.4622, 0.375, 0.4747, 0.125, 0.4747, 0.125, 0.4622, 0.375, 0.4622, 0.625, 0.4747, 0.375, 0.4747, 0.375, 0.4622, 0.625, 0.4622, 0.625, 0.4522, 0.375, 0.4522, 0.375, 0.445, 0.625, 0.445, 0.625, 0.4622, 0.375, 0.4622, 0.375, 0.4522, 0.625, 0.4522, 0.875, 0.4622, 0.625, 0.4622, 0.625, 0.4522, 0.875, 0.4522, 0.125, 0.4622, -0.125, 0.4622, -0.125, 0.4522, 0.125, 0.4522, 0.875, 0.445, 0.625, 0.445, 0.625, 0.3454, 0.875, 0.3454, 0.875, 0.4522, 0.625, 0.4522, 0.625, 0.445, 0.875, 0.445, 0.125, 0.4522, -0.125, 0.4522, -0.125, 0.445, 0.125, 0.445, 0.375, 0.4522, 0.125, 0.4522, 0.125, 0.445, 0.375, 0.445, 0.125, 0.3454, -0.125, 0.3454, -0.125, 0.3436, 0.125, 0.3436, 0.125, 0.445, -0.125, 0.445, -0.125, 0.3454, 0.125, 0.3454, 0.375, 0.445, 0.125, 0.445, 0.125, 0.3454, 0.375, 0.3454, 0.625, 0.445, 0.375, 0.445, 0.375, 0.3454, 0.625, 0.3454, 0.625, 0.6673, 0.375, 0.6673, 0.375, 0.4747, 0.625, 0.4747, 0.375, 0.6673, 0.125, 0.6673, 0.125, 0.4747, 0.375, 0.4747, 0.125, 0.6673, -0.125, 0.6673, -0.125, 0.4747, 0.125, 0.4747, 0.875, 0.6673, 0.625, 0.6673, 0.625, 0.4747, 0.875, 0.4747, 0.375, 0.1513, 0.625, 0.1513, 0.625, 0.3436, 0.375, 0.3436, 0.375, 0.3454, 0.125, 0.3454, 0.125, 0.3436, 0.375, 0.3436, 0.625, 0.3454, 0.375, 0.3454, 0.375, 0.3436, 0.625, 0.3436, 0.875, 0.3454, 0.625, 0.3454, 0.625, 0.3436, 0.875, 0.3436, 0.875, 1.238, 1.125, 1.238, 1.125, 2.361, 0.875, 2.361, 0.625, 1.0, 0.875, 1.0, 0.875, 1.238, 0.625, 1.238, 0.875, 1.0, 1.125, 1.0, 1.125, 1.238, 0.875, 1.238, 0.375, 1.0, 0.625, 1.0, 0.625, 1.238, 0.375, 1.238, 0.375, 2.368, 0.625, 2.368, 0.625, 2.56, 0.375, 2.56, 0.125, 1.238, 0.375, 1.238, 0.375, 2.361, 0.125, 2.361, 0.625, 1.238, 0.875, 1.238, 0.875, 2.361, 0.625, 2.361, 0.375, 1.238, 0.625, 1.238, 0.625, 2.361, 0.375, 2.361, 0.375, 2.368, 0.125, 2.368, 0.125, 2.361, 0.375, 2.361, 0.625, 2.368, 0.375, 2.368, 0.375, 2.361, 0.625, 2.361, 1.125, 2.368, 0.875, 2.368, 0.875, 2.361, 1.125, 2.361, 0.875, 2.368, 0.625, 2.368, 0.625, 2.361, 0.875, 2.361, 0.625, 0.7277, 0.375, 0.7277, 0.375, 0.7256, 0.625, 0.7256, 0.625, 0.7256, 0.375, 0.7256, 0.375, 0.7191, 0.625, 0.7191, 0.375, 0.7277, 0.125, 0.7277, 0.125, 0.7256, 0.375, 0.7256, 0.375, 0.7256, 0.125, 0.7256, 0.125, 0.7191, 0.375, 0.7191, 0.125, 0.7277, -0.125, 0.7277, -0.125, 0.7256, 0.125, 0.7256, 0.125, 0.7256, -0.125, 0.7256, -0.125, 0.7191, 0.125, 0.7191, 0.875, 0.7277, 0.625, 0.7277, 0.625, 0.7256, 0.875, 0.7256, 0.875, 0.7256, 0.625, 0.7256, 0.625, 0.7191, 0.875, 0.7191, 0.875, 0.6843, 0.625, 0.6843, 0.625, 0.6673, 0.875, 0.6673, 0.125, 0.6843, -0.125, 0.6843, -0.125, 0.6673, 0.125, 0.6673, 0.375, 0.6843, 0.125, 0.6843, 0.125, 0.6673, 0.375, 0.6673, 0.625, 0.6843, 0.375, 0.6843, 0.375, 0.6673, 0.625, 0.6673, 0.625, 0.7013, 0.375, 0.7013, 0.375, 0.6843, 0.625, 0.6843, 0.375, 0.7013, 0.125, 0.7013, 0.125, 0.6843, 0.375, 0.6843, 0.125, 0.7013, -0.125, 0.7013, -0.125, 0.6843, 0.125, 0.6843, 0.875, 0.7013, 0.625, 0.7013, 0.625, 0.6843, 0.875, 0.6843])
me_cube.materials.append(mat_wodgripmat)
me_cube.materials.append(mat_metaltipmat)
me_cube.use_remesh_preserve_volume = False
me_cube.use_remesh_preserve_attributes = False
me_cube.use_mirror_vertex_groups = False
me_cube.update()
me_circle = bpy.data.meshes.new('Circle')
me_circle.from_pydata([(3.001e-07, 1.0, 3.974), (-0.1951, 0.9808, 3.974), (-0.3827, 0.9239, 3.974), (-0.5556, 0.8315, 3.974), (-0.7071, 0.7071, 3.974), (-0.8315, 0.5556, 3.974), (-0.9239, 0.3827, 3.974), (-0.9808, 0.1951, 3.974), (-1.0, 7.55e-08, 3.974), (-0.9808, -0.1951, 3.974), (-0.9239, -0.3827, 3.974), (-0.8315, -0.5556, 3.974), (-0.7071, -0.7071, 3.974), (-0.5556, -0.8315, 3.974), (-0.3827, -0.9239, 3.974), (-0.1951, -0.9808, 3.974), (6.259e-07, -1.0, 3.974), (0.1951, -0.9808, 3.974), (0.3827, -0.9239, 3.974), (0.5556, -0.8315, 3.974), (0.7071, -0.7071, 3.974), (0.8315, -0.5556, 3.974), (0.9239, -0.3827, 3.974), (0.9808, -0.1951, 3.974), (1.0, 9.656e-07, 3.974), (0.9808, 0.1951, 3.974), (0.9239, 0.3827, 3.974), (0.8315, 0.5556, 3.974), (0.7071, 0.7071, 3.974), (0.5556, 0.8315, 3.974), (0.3827, 0.9239, 3.974), (0.1951, 0.9808, 3.974)], [], [(1, 2, 3, 4, 5, 6, 7, 8, 9, 10, 11, 12, 13, 14, 15, 16, 17, 18, 19, 20, 21, 22, 23, 24, 25, 26, 27, 28, 29, 30, 31, 0)])
_uv = me_circle.uv_layers.new(name='UVMap')
_uv.uv.foreach_set('vector', [0.0, 0.0, 0.0, 0.0, 0.0, 0.0, 0.0, 0.0, 0.0, 0.0, 0.0, 0.0, 0.0, 0.0, 0.0, 0.0, 0.0, 0.0, 0.0, 0.0, 0.0, 0.0, 0.0, 0.0, 0.0, 0.0, 0.0, 0.0, 0.0, 0.0, 0.0, 0.0, 0.0, 0.0, 0.0, 0.0, 0.0, 0.0, 0.0, 0.0, 0.0, 0.0, 0.0, 0.0, 0.0, 0.0, 0.0, 0.0, 0.0, 0.0, 0.0, 0.0, 0.0, 0.0, 0.0, 0.0, 0.0, 0.0, 0.0, 0.0, 0.0, 0.0, 0.0, 0.0])
me_circle.materials.append(mat_hairmaterial)
me_circle.use_remesh_fix_poles = True
me_circle.use_remesh_preserve_attributes = False
me_circle.use_mirror_vertex_groups = False
me_circle.update()
me_circle_001 = bpy.data.meshes.new('Circle.001')
me_circle_001.from_pydata([(0.01723, -0.004424, -0.0001215), (0.01723, -0.004339, -0.0009845), (0.01723, -0.004087, -0.001814), (0.01724, -0.003678, -0.002579), (0.01725, -0.003128, -0.00325), (0.01725, -0.002458, -0.0038), (0.01726, -0.001693, -0.004208), (0.01726, -0.000863, -0.00446), (0.01726, -7.267e-10, -0.004545), (0.01726, 0.000863, -0.00446), (0.01726, 0.001693, -0.004208), (0.01725, 0.002458, -0.0038), (0.01725, 0.003128, -0.00325), (0.01724, 0.003678, -0.002579), (0.01723, 0.004087, -0.001814), (0.01723, 0.004339, -0.0009845), (0.01723, 0.004424, -0.0001215), (0.01723, 0.004339, 0.0007416), (0.01723, 0.004087, 0.001571), (0.01723, 0.003678, 0.002336), (0.01723, 0.003128, 0.003007), (0.01723, 0.002458, 0.003557), (0.01723, 0.001693, 0.003966), (0.01723, 0.000863, 0.004217), (0.01723, -4.664e-09, 0.004302), (0.01723, -0.000863, 0.004217), (0.01723, -0.001693, 0.003966), (0.01723, -0.002458, 0.003557), (0.01723, -0.003128, 0.003007), (0.01723, -0.003678, 0.002336), (0.01723, -0.004087, 0.001571), (0.01723, -0.004339, 0.0007415), (0.01772, -0.003409, -0.002444), (0.01833, -0.002597, -0.002994), (0.01885, -0.001683, -0.003458), (0.01907, -0.0007024, -0.003768), (0.01887, 0.0003075, -0.003858), (0.01836, 0.001308, -0.003771), (0.01775, 0.00226, -0.003572), (0.0184, -0.00355, -0.001537), (0.02026, -0.002622, -0.002378), (0.02207, -0.001591, -0.003493), (0.02282, -0.0004954, -0.00414), (0.0221, 0.0006214, -0.00396), (0.02031, 0.001717, -0.003273), (0.01844, 0.002749, -0.00279), (0.01902, -0.003549, -0.0005929), (0.02232, -0.002536, -0.002073), (0.02568, -0.001424, -0.004046), (0.02706, -0.000256, -0.004889), (0.0257, 0.0009238, -0.004534), (0.02239, 0.00207, -0.003043), (0.01908, 0.003138, -0.00193), (0.01926, -0.003409, 0.0004129), (0.0232, -0.002348, -0.001287), (0.02727, -0.001197, -0.003419), (0.02896, -7.845e-10, -0.004078), (0.02728, 0.001197, -0.003905), (0.02326, 0.002348, -0.002274), (0.01931, 0.003409, -0.0009512), (0.01896, -0.003138, 0.001474), (0.02218, -0.00207, 0.0003916), (0.02557, -0.0009238, -0.001423), (0.027, 0.000256, -0.002254), (0.02559, 0.001424, -0.001909), (0.02223, 0.002536, -0.0005685), (0.019, 0.003549, 0.0001444), (0.01832, -0.002749, 0.002488), (0.02004, -0.001717, 0.002271), (0.02176, -0.0006214, 0.001619), (0.0225, 0.0004954, 0.001118), (0.02179, 0.00159, 0.001161), (0.02007, 0.002622, 0.001397), (0.01834, 0.00355, 0.001235), (0.01769, -0.00226, 0.003329), (0.01821, -0.001308, 0.003486), (0.01866, -0.0003075, 0.003467), (0.01883, 0.0007024, 0.003319), (0.01866, 0.001683, 0.003071), (0.01822, 0.002597, 0.002709), (0.01769, 0.003409, 0.002201)], [], [(4, 32, 2, 3), (32, 39, 1, 2), (39, 46, 0, 1), (46, 53, 31, 0), (53, 60, 30, 31), (60, 67, 29, 30), (67, 74, 28, 29), (74, 26, 27, 28), (5, 33, 32, 4), (33, 40, 39, 32), (40, 47, 46, 39), (47, 54, 53, 46), (54, 61, 60, 53), (61, 68, 67, 60), (68, 75, 74, 67), (75, 25, 26, 74), (6, 34, 33, 5), (34, 41, 40, 33), (41, 48, 47, 40), (48, 55, 54, 47), (55, 62, 61, 54), (62, 69, 68, 61), (69, 76, 75, 68), (76, 24, 25, 75), (7, 35, 34, 6), (35, 42, 41, 34), (42, 49, 48, 41), (49, 56, 55, 48), (56, 63, 62, 55), (63, 70, 69, 62), (70, 77, 76, 69), (77, 23, 24, 76), (8, 36, 35, 7), (36, 43, 42, 35), (43, 50, 49, 42), (50, 57, 56, 49), (57, 64, 63, 56), (64, 71, 70, 63), (71, 78, 77, 70), (78, 22, 23, 77), (9, 37, 36, 8), (37, 44, 43, 36), (44, 51, 50, 43), (51, 58, 57, 50), (58, 65, 64, 57), (65, 72, 71, 64), (72, 79, 78, 71), (79, 21, 22, 78), (10, 38, 37, 9), (38, 45, 44, 37), (45, 52, 51, 44), (52, 59, 58, 51), (59, 66, 65, 58), (66, 73, 72, 65), (73, 80, 79, 72), (80, 20, 21, 79), (11, 12, 38, 10), (12, 13, 45, 38), (13, 14, 52, 45), (14, 15, 59, 52), (15, 16, 66, 59), (16, 17, 73, 66), (17, 18, 80, 73), (18, 19, 20, 80)])
_uv = me_circle_001.uv_layers.new(name='UVMap')
_uv.uv.foreach_set('vector', [0.0, 0.0, 0.0, 0.0, 0.0, 0.0, 0.0, 0.0, 0.0, 0.0, 0.0, 0.0, 0.0, 0.0, 0.0, 0.0, 0.0, 0.0, 0.0, 0.0, 0.0, 0.0, 0.0, 0.0, 0.0, 0.0, 0.0, 0.0, 0.0, 0.0, 0.0, 0.0, 0.0, 0.0, 0.0, 0.0, 0.0, 0.0, 0.0, 0.0, 0.0, 0.0, 0.0, 0.0, 0.0, 0.0, 0.0, 0.0, 0.0, 0.0, 0.0, 0.0, 0.0, 0.0, 0.0, 0.0, 0.0, 0.0, 0.0, 0.0, 0.0, 0.0, 0.0, 0.0, 0.0, 0.0, 0.0, 0.0, 0.0, 0.0, 0.0, 0.0, 0.0, 0.0, 0.0, 0.0, 0.0, 0.0, 0.0, 0.0, 0.0, 0.0, 0.0, 0.0, 0.0, 0.0, 0.0, 0.0, 0.0, 0.0, 0.0, 0.0, 0.0, 0.0, 0.0, 0.0, 0.0, 0.0, 0.0, 0.0, 0.0, 0.0, 0.0, 0.0, 0.0, 0.0, 0.0, 0.0, 0.0, 0.0, 0.0, 0.0, 0.0, 0.0, 0.0, 0.0, 0.0, 0.0, 0.0, 0.0, 0.0, 0.0, 0.0, 0.0, 0.0, 0.0, 0.0, 0.0, 0.0, 0.0, 0.0, 0.0, 0.0, 0.0, 0.0, 0.0, 0.0, 0.0, 0.0, 0.0, 0.0, 0.0, 0.0, 0.0, 0.0, 0.0, 0.0, 0.0, 0.0, 0.0, 0.0, 0.0, 0.0, 0.0, 0.0, 0.0, 0.0, 0.0, 0.0, 0.0, 0.0, 0.0, 0.0, 0.0, 0.0, 0.0, 0.0, 0.0, 0.0, 0.0, 0.0, 0.0, 0.0, 0.0, 0.0, 0.0, 0.0, 0.0, 0.0, 0.0, 0.0, 0.0, 0.0, 0.0, 0.0, 0.0, 0.0, 0.0, 0.0, 0.0, 0.0, 0.0, 0.0, 0.0, 0.0, 0.0, 0.0, 0.0, 0.0, 0.0, 0.0, 0.0, 0.0, 0.0, 0.0, 0.0, 0.0, 0.0, 0.0, 0.0, 0.0, 0.0, 0.0, 0.0, 0.0, 0.0, 0.0, 0.0, 0.0, 0.0, 0.0, 0.0, 0.0, 0.0, 0.0, 0.0, 0.0, 0.0, 0.0, 0.0, 0.0, 0.0, 0.0, 0.0, 0.0, 0.0, 0.0, 0.0, 0.0, 0.0, 0.0, 0.0, 0.0, 0.0, 0.0, 0.0, 0.0, 0.0, 0.0, 0.0, 0.0, 0.0, 0.0, 0.0, 0.0, 0.0, 0.0, 0.0, 0.0, 0.0, 0.0, 0.0, 0.0, 0.0, 0.0, 0.0, 0.0, 0.0, 0.0, 0.0, 0.0, 0.0, 0.0, 0.0, 0.0, 0.0, 0.0, 0.0, 0.0, 0.0, 0.0, 0.0, 0.0, 0.0, 0.0, 0.0, 0.0, 0.0, 0.0, 0.0, 0.0, 0.0, 0.0, 0.0, 0.0, 0.0, 0.0, 0.0, 0.0, 0.0, 0.0, 0.0, 0.0, 0.0, 0.0, 0.0, 0.0, 0.0, 0.0, 0.0, 0.0, 0.0, 0.0, 0.0, 0.0, 0.0, 0.0, 0.0, 0.0, 0.0, 0.0, 0.0, 0.0, 0.0, 0.0, 0.0, 0.0, 0.0, 0.0, 0.0, 0.0, 0.0, 0.0, 0.0, 0.0, 0.0, 0.0, 0.0, 0.0, 0.0, 0.0, 0.0, 0.0, 0.0, 0.0, 0.0, 0.0, 0.0, 0.0, 0.0, 0.0, 0.0, 0.0, 0.0, 0.0, 0.0, 0.0, 0.0, 0.0, 0.0, 0.0, 0.0, 0.0, 0.0, 0.0, 0.0, 0.0, 0.0, 0.0, 0.0, 0.0, 0.0, 0.0, 0.0, 0.0, 0.0, 0.0, 0.0, 0.0, 0.0, 0.0, 0.0, 0.0, 0.0, 0.0, 0.0, 0.0, 0.0, 0.0, 0.0, 0.0, 0.0, 0.0, 0.0, 0.0, 0.0, 0.0, 0.0, 0.0, 0.0, 0.0, 0.0, 0.0, 0.0, 0.0, 0.0, 0.0, 0.0, 0.0, 0.0, 0.0, 0.0, 0.0, 0.0, 0.0, 0.0, 0.0, 0.0, 0.0, 0.0, 0.0, 0.0, 0.0, 0.0, 0.0, 0.0, 0.0, 0.0, 0.0, 0.0, 0.0, 0.0, 0.0, 0.0, 0.0, 0.0, 0.0, 0.0, 0.0, 0.0, 0.0, 0.0, 0.0, 0.0, 0.0, 0.0, 0.0, 0.0, 0.0, 0.0, 0.0, 0.0, 0.0, 0.0, 0.0, 0.0, 0.0, 0.0, 0.0, 0.0, 0.0, 0.0, 0.0, 0.0, 0.0, 0.0, 0.0, 0.0, 0.0, 0.0, 0.0, 0.0, 0.0, 0.0, 0.0, 0.0, 0.0, 0.0, 0.0, 0.0, 0.0, 0.0, 0.0, 0.0, 0.0, 0.0, 0.0, 0.0, 0.0, 0.0, 0.0, 0.0, 0.0, 0.0, 0.0, 0.0, 0.0, 0.0, 0.0, 0.0, 0.0, 0.0, 0.0, 0.0, 0.0, 0.0, 0.0, 0.0, 0.0, 0.0, 0.0, 0.0])
me_circle_001.materials.append(mat_particlemat)
me_circle_001.use_remesh_fix_poles = True
me_circle_001.use_remesh_preserve_attributes = False
me_circle_001.use_mirror_vertex_groups = False
me_circle_001.update()
me_plane = bpy.data.meshes.new('Plane')
me_plane.from_pydata([(-0.2565, -0.1219, 0.0), (0.2565, -0.1219, 0.0), (-0.2565, 0.2784, 0.0), (0.2565, 0.2784, 0.0)], [], [(0, 1, 3, 2)])
_uv = me_plane.uv_layers.new(name='UVMap')
_uv.uv.foreach_set('vector', [0.0, 0.0, 1.0, 0.0, 1.0, 1.0, 0.0, 1.0])
me_plane.materials.append(mat_material_001)
me_plane.use_remesh_fix_poles = True
me_plane.use_remesh_preserve_attributes = False
me_plane.use_mirror_vertex_groups = False
me_plane.update()
me_cube_001 = bpy.data.meshes.new('Cube.001')
me_cube_001.from_pydata([(-0.004227, -0.0009238, 0.002249), (-0.004266, -0.001281, 0.006649), (-0.003489, 0.003414, 0.002608), (-0.003528, 0.003057, 0.007008), (-0.0003922, -0.004937, 0.0001596), (-0.0004805, -0.005739, 0.01005), (0.001265, 0.004809, 0.0009656), (0.001176, 0.004006, 0.01085), (-0.00711, 0.003877, 0.001846), (-0.007439, 0.001942, 0.001686), (-0.007457, 0.001783, 0.003649), (-0.007128, 0.003717, 0.003809), (0.007304, 0.002967, 0.01082), (0.007392, 0.00377, 0.0009359), (0.005735, -0.005976, 0.0001299), (0.005647, -0.006779, 0.01002), (0.009968, 0.0004461, 0.008405), (0.01002, 0.000888, 0.002961), (0.009104, -0.004478, 0.002518), (0.009055, -0.00492, 0.007961)], [], [(3, 2, 8, 11), (2, 3, 7, 6), (4, 6, 13, 14), (4, 5, 1, 0), (2, 6, 4, 0), (7, 3, 1, 5), (9, 10, 11, 8), (0, 1, 10, 9), (1, 3, 11, 10), (2, 0, 9, 8), (15, 14, 18, 19), (7, 5, 15, 12), (6, 7, 12, 13), (5, 4, 14, 15), (17, 16, 19, 18), (14, 13, 17, 18), (12, 15, 19, 16), (13, 12, 16, 17)])
me_cube_001.polygons.foreach_set('use_smooth', [True] * 18)
_uv = me_cube_001.uv_layers.new(name='UVMap')
_uv.uv.foreach_set('vector', [0.625, 0.25, 0.375, 0.25, 0.375, 0.25, 0.625, 0.25, 0.375, 0.25, 0.625, 0.25, 0.625, 0.5, 0.375, 0.5, 0.375, 0.75, 0.375, 0.5, 0.375, 0.5, 0.375, 0.75, 0.375, 0.75, 0.625, 0.75, 0.625, 1.0, 0.375, 1.0, 0.125, 0.5, 0.375, 0.5, 0.375, 0.75, 0.125, 0.75, 0.625, 0.5, 0.875, 0.5, 0.875, 0.75, 0.625, 0.75, 0.375, 0.0, 0.625, 0.0, 0.625, 0.25, 0.375, 0.25, 0.375, 1.0, 0.625, 1.0, 0.625, 1.0, 0.375, 1.0, 0.875, 0.75, 0.875, 0.5, 0.875, 0.5, 0.875, 0.75, 0.125, 0.5, 0.125, 0.75, 0.125, 0.75, 0.125, 0.5, 0.625, 0.75, 0.375, 0.75, 0.375, 0.75, 0.625, 0.75, 0.625, 0.5, 0.625, 0.75, 0.625, 0.75, 0.625, 0.5, 0.375, 0.5, 0.625, 0.5, 0.625, 0.5, 0.375, 0.5, 0.625, 0.75, 0.375, 0.75, 0.375, 0.75, 0.625, 0.75, 0.375, 0.5, 0.625, 0.5, 0.625, 0.75, 0.375, 0.75, 0.375, 0.75, 0.375, 0.5, 0.375, 0.5, 0.375, 0.75, 0.625, 0.5, 0.625, 0.75, 0.625, 0.75, 0.625, 0.5, 0.375, 0.5, 0.625, 0.5, 0.625, 0.5, 0.375, 0.5])
me_cube_001.materials.append(mat_particlemat)
me_cube_001.use_remesh_fix_poles = True
me_cube_001.use_remesh_preserve_attributes = False
me_cube_001.use_mirror_vertex_groups = False
me_cube_001.update()
me_icosphere = bpy.data.meshes.new('Icosphere')
me_icosphere.from_pydata([(2.276e-12, -1.477e-18, -0.008517), (0.006725, -0.004478, -0.003809), (-0.002569, -0.007245, -0.003809), (-0.008313, -1.477e-18, -0.003809), (-0.002569, 0.007245, -0.003809), (0.006725, 0.004478, -0.003809), (0.002569, -0.007245, 0.003809), (-0.006725, -0.004478, 0.003809), (-0.006725, 0.004478, 0.003809), (0.002569, 0.007245, 0.003809), (0.008313, -1.477e-18, 0.003809), (2.276e-12, -1.477e-18, 0.008517), (-0.00151, -0.004258, -0.007245), (0.003953, -0.002632, -0.007245), (0.002443, -0.00689, -0.004478), (0.007906, -1.477e-18, -0.004478), (0.003953, 0.002632, -0.007245), (-0.004886, -1.477e-18, -0.007245), (-0.006396, -0.004258, -0.004478), (-0.00151, 0.004258, -0.007245), (-0.006396, 0.004258, -0.004478), (0.002443, 0.00689, -0.004478), (0.008839, -0.002632, -1.477e-18), (0.008839, 0.002632, -1.477e-18), (2.276e-12, -0.008517, -1.477e-18), (0.005463, -0.00689, -1.477e-18), (-0.008839, -0.002632, -1.477e-18), (-0.005463, -0.00689, -1.477e-18), (-0.005463, 0.00689, -1.477e-18), (-0.008839, 0.002632, -1.477e-18), (0.005463, 0.00689, -1.477e-18), (2.276e-12, 0.008517, -1.477e-18), (0.006396, -0.004258, 0.004478), (-0.002443, -0.00689, 0.004478), (-0.007906, -1.477e-18, 0.004478), (-0.002443, 0.00689, 0.004478), (0.006396, 0.004258, 0.004478), (0.00151, -0.004258, 0.007245), (0.004886, -1.477e-18, 0.007245), (-0.003953, -0.002632, 0.007245), (-0.003953, 0.002632, 0.007245), (0.00151, 0.004258, 0.007245)], [], [(0, 13, 12), (1, 13, 15), (0, 12, 17), (0, 17, 19), (0, 19, 16), (1, 15, 22), (2, 14, 24), (3, 18, 26), (4, 20, 28), (5, 21, 30), (1, 22, 25), (2, 24, 27), (3, 26, 29), (4, 28, 31), (5, 30, 23), (6, 32, 37), (7, 33, 39), (8, 34, 40), (9, 35, 41), (10, 36, 38), (38, 41, 11), (38, 36, 41), (36, 9, 41), (41, 40, 11), (41, 35, 40), (35, 8, 40), (40, 39, 11), (40, 34, 39), (34, 7, 39), (39, 37, 11), (39, 33, 37), (33, 6, 37), (37, 38, 11), (37, 32, 38), (32, 10, 38), (23, 36, 10), (23, 30, 36), (30, 9, 36), (31, 35, 9), (31, 28, 35), (28, 8, 35), (29, 34, 8), (29, 26, 34), (26, 7, 34), (27, 33, 7), (27, 24, 33), (24, 6, 33), (25, 32, 6), (25, 22, 32), (22, 10, 32), (30, 31, 9), (30, 21, 31), (21, 4, 31), (28, 29, 8), (28, 20, 29), (20, 3, 29), (26, 27, 7), (26, 18, 27), (18, 2, 27), (24, 25, 6), (24, 14, 25), (14, 1, 25), (22, 23, 10), (22, 15, 23), (15, 5, 23), (16, 21, 5), (16, 19, 21), (19, 4, 21), (19, 20, 4), (19, 17, 20), (17, 3, 20), (17, 18, 3), (17, 12, 18), (12, 2, 18), (15, 16, 5), (15, 13, 16), (13, 0, 16), (12, 14, 2), (12, 13, 14), (13, 1, 14)])
me_icosphere.polygons.foreach_set('use_smooth', [True] * 80)
_uv = me_icosphere.uv_layers.new(name='UVMap')
_uv.uv.foreach_set('vector', [0.8182, 0.0, 0.7727, 0.07873, 0.8636, 0.07873, 0.7273, 0.1575, 0.6818, 0.07873, 0.6364, 0.1575, 0.09091, 0.0, 0.04545, 0.07873, 0.1364, 0.07873, 0.2727, 0.0, 0.2273, 0.07873, 0.3182, 0.07873, 0.4545, 0.0, 0.4091, 0.07873, 0.5, 0.07873, 0.7273, 0.1575, 0.6364, 0.1575, 0.6818, 0.2362, 0.9091, 0.1575, 0.8182, 0.1575, 0.8636, 0.2362, 0.1818, 0.1575, 0.09091, 0.1575, 0.1364, 0.2362, 0.3636, 0.1575, 0.2727, 0.1575, 0.3182, 0.2362, 0.5455, 0.1575, 0.4545, 0.1575, 0.5, 0.2362, 0.7273, 0.1575, 0.6818, 0.2362, 0.7727, 0.2362, 0.9091, 0.1575, 0.8636, 0.2362, 0.9545, 0.2362, 0.1818, 0.1575, 0.1364, 0.2362, 0.2273, 0.2362, 0.3636, 0.1575, 0.3182, 0.2362, 0.4091, 0.2362, 0.5455, 0.1575, 0.5, 0.2362, 0.5909, 0.2362, 0.8182, 0.3149, 0.7273, 0.3149, 0.7727, 0.3937, 1.0, 0.3149, 0.9091, 0.3149, 0.9545, 0.3937, 0.2727, 0.3149, 0.1818, 0.3149, 0.2273, 0.3937, 0.4545, 0.3149, 0.3636, 0.3149, 0.4091, 0.3937, 0.6364, 0.3149, 0.5455, 0.3149, 0.5909, 0.3937, 0.5909, 0.3937, 0.5, 0.3937, 0.5455, 0.4724, 0.5909, 0.3937, 0.5455, 0.3149, 0.5, 0.3937, 0.5455, 0.3149, 0.4545, 0.3149, 0.5, 0.3937, 0.4091, 0.3937, 0.3182, 0.3937, 0.3636, 0.4724, 0.4091, 0.3937, 0.3636, 0.3149, 0.3182, 0.3937, 0.3636, 0.3149, 0.2727, 0.3149, 0.3182, 0.3937, 0.2273, 0.3937, 0.1364, 0.3937, 0.1818, 0.4724, 0.2273, 0.3937, 0.1818, 0.3149, 0.1364, 0.3937, 0.1818, 0.3149, 0.09091, 0.3149, 0.1364, 0.3937, 0.9545, 0.3937, 0.8636, 0.3937, 0.9091, 0.4724, 0.9545, 0.3937, 0.9091, 0.3149, 0.8636, 0.3937, 0.9091, 0.3149, 0.8182, 0.3149, 0.8636, 0.3937, 0.7727, 0.3937, 0.6818, 0.3937, 0.7273, 0.4724, 0.7727, 0.3937, 0.7273, 0.3149, 0.6818, 0.3937, 0.7273, 0.3149, 0.6364, 0.3149, 0.6818, 0.3937, 0.5909, 0.2362, 0.5455, 0.3149, 0.6364, 0.3149, 0.5909, 0.2362, 0.5, 0.2362, 0.5455, 0.3149, 0.5, 0.2362, 0.4545, 0.3149, 0.5455, 0.3149, 0.4091, 0.2362, 0.3636, 0.3149, 0.4545, 0.3149, 0.4091, 0.2362, 0.3182, 0.2362, 0.3636, 0.3149, 0.3182, 0.2362, 0.2727, 0.3149, 0.3636, 0.3149, 0.2273, 0.2362, 0.1818, 0.3149, 0.2727, 0.3149, 0.2273, 0.2362, 0.1364, 0.2362, 0.1818, 0.3149, 0.1364, 0.2362, 0.09091, 0.3149, 0.1818, 0.3149, 0.9545, 0.2362, 0.9091, 0.3149, 1.0, 0.3149, 0.9545, 0.2362, 0.8636, 0.2362, 0.9091, 0.3149, 0.8636, 0.2362, 0.8182, 0.3149, 0.9091, 0.3149, 0.7727, 0.2362, 0.7273, 0.3149, 0.8182, 0.3149, 0.7727, 0.2362, 0.6818, 0.2362, 0.7273, 0.3149, 0.6818, 0.2362, 0.6364, 0.3149, 0.7273, 0.3149, 0.5, 0.2362, 0.4091, 0.2362, 0.4545, 0.3149, 0.5, 0.2362, 0.4545, 0.1575, 0.4091, 0.2362, 0.4545, 0.1575, 0.3636, 0.1575, 0.4091, 0.2362, 0.3182, 0.2362, 0.2273, 0.2362, 0.2727, 0.3149, 0.3182, 0.2362, 0.2727, 0.1575, 0.2273, 0.2362, 0.2727, 0.1575, 0.1818, 0.1575, 0.2273, 0.2362, 0.1364, 0.2362, 0.04545, 0.2362, 0.09091, 0.3149, 0.1364, 0.2362, 0.09091, 0.1575, 0.04545, 0.2362, 0.09091, 0.1575, 0.0, 0.1575, 0.04545, 0.2362, 0.8636, 0.2362, 0.7727, 0.2362, 0.8182, 0.3149, 0.8636, 0.2362, 0.8182, 0.1575, 0.7727, 0.2362, 0.8182, 0.1575, 0.7273, 0.1575, 0.7727, 0.2362, 0.6818, 0.2362, 0.5909, 0.2362, 0.6364, 0.3149, 0.6818, 0.2362, 0.6364, 0.1575, 0.5909, 0.2362, 0.6364, 0.1575, 0.5455, 0.1575, 0.5909, 0.2362, 0.5, 0.07873, 0.4545, 0.1575, 0.5455, 0.1575, 0.5, 0.07873, 0.4091, 0.07873, 0.4545, 0.1575, 0.4091, 0.07873, 0.3636, 0.1575, 0.4545, 0.1575, 0.3182, 0.07873, 0.2727, 0.1575, 0.3636, 0.1575, 0.3182, 0.07873, 0.2273, 0.07873, 0.2727, 0.1575, 0.2273, 0.07873, 0.1818, 0.1575, 0.2727, 0.1575, 0.1364, 0.07873, 0.09091, 0.1575, 0.1818, 0.1575, 0.1364, 0.07873, 0.04545, 0.07873, 0.09091, 0.1575, 0.04545, 0.07873, 0.0, 0.1575, 0.09091, 0.1575, 0.6364, 0.1575, 0.5909, 0.07873, 0.5455, 0.1575, 0.6364, 0.1575, 0.6818, 0.07873, 0.5909, 0.07873, 0.6818, 0.07873, 0.6364, 0.0, 0.5909, 0.07873, 0.8636, 0.07873, 0.8182, 0.1575, 0.9091, 0.1575, 0.8636, 0.07873, 0.7727, 0.07873, 0.8182, 0.1575, 0.7727, 0.07873, 0.7273, 0.1575, 0.8182, 0.1575])
me_icosphere.materials.append(mat_particlemat)
me_icosphere.use_remesh_fix_poles = True
me_icosphere.use_remesh_preserve_attributes = False
me_icosphere.use_mirror_vertex_groups = False
me_icosphere.update()

# ---- objects
ob_grip = bpy.data.objects.new('Grip', me_cube)
ob_camera = bpy.data.objects.new('Camera', cam_camera)
ob_fibers = bpy.data.objects.new('Fibers', me_circle)
ob_particlesemitter = bpy.data.objects.new('ParticlesEmitter', me_circle_001)
ob_ground = bpy.data.objects.new('Ground', me_plane)
ob_cameralookat = bpy.data.objects.new('CameraLookAt', None)
ob_particle_001 = bpy.data.objects.new('Particle.001', me_cube_001)
ob_particle_002 = bpy.data.objects.new('Particle.002', me_icosphere)

# ---- transforms, parenting, visibility, modifiers, constraints
ob_grip.location = (-0.03204, 0.0, 0.0107)
ob_grip.scale = (0.01, 0.01, 0.01)
ob_grip.lock_rotations_4d = False
ob_grip.empty_display_type = 'ARROWS'
ob_grip.lineart.crease_threshold = 0.0
_m = ob_grip.modifiers.new('Subdivision', 'SUBSURF')
_m.uv_smooth = 'PRESERVE_CORNERS'
_m.levels = 3
_m.render_levels = 3
ob_camera.location = (-0.03838, -0.3854, 0.1032)
ob_camera.rotation_euler = (0.9748, -0.0, 0.0)
ob_camera.lock_rotations_4d = False
ob_camera.empty_display_type = 'ARROWS'
ob_camera.color = (0.0, 0.0, 0.0, 0.0)
ob_camera.display_type = 'WIRE'
ob_camera.lineart.crease_threshold = 0.0
_c = ob_camera.constraints.new('DAMPED_TRACK'); _c.name = 'Damped Track'
_c.target = ob_cameralookat
_c.track_axis = 'TRACK_NEGATIVE_Z'
ob_fibers.location = (-0.02909, 0.0, 0.0107)
ob_fibers.rotation_euler = (-0.0, 1.571, 0.0)
ob_fibers.scale = (0.005275, 0.005275, 0.005275)
ob_fibers.lineart.crease_threshold = 0.0
_m = ob_fibers.modifiers.new('ParticleSettings', 'PARTICLE_SYSTEM')
ob_particlesemitter.location = (0.00343, 0.0, 0.0107)
ob_particlesemitter.show_instancer_for_render = False
ob_particlesemitter.show_instancer_for_viewport = False
ob_particlesemitter.lineart.crease_threshold = 0.0
_m = ob_particlesemitter.modifiers.new('Subdivision', 'SUBSURF')
_m.uv_smooth = 'PRESERVE_CORNERS'
_m.levels = 2
_m = ob_particlesemitter.modifiers.new('ParticleSettings', 'PARTICLE_SYSTEM')
ob_ground.location = (0.0, 0.0, 0.0)
ob_ground.lineart.crease_threshold = 0.0
_m = ob_ground.modifiers.new('Collision', 'COLLISION')
ob_cameralookat.location = (-0.01571, 0.0, 0.001607)
ob_cameralookat.empty_display_size = 0.05
ob_cameralookat.lineart.crease_threshold = 0.0
ob_particle_001.location = (0.0, 0.0, 0.0)
ob_particle_001.lineart.crease_threshold = 0.0
_m = ob_particle_001.modifiers.new('Subdivision', 'SUBSURF')
_m.uv_smooth = 'PRESERVE_CORNERS'
_m.levels = 2
ob_particle_002.location = (0.0, 0.0, 0.0)
ob_particle_002.lineart.crease_threshold = 0.0
cam_camera.dof.focus_object = ob_cameralookat

# ---- collection membership
col_collection.objects.link(ob_grip)
col_collection.objects.link(ob_camera)
col_collection.objects.link(ob_fibers)
col_collection.objects.link(ob_particlesemitter)
col_collection.objects.link(ob_ground)
col_collection.objects.link(ob_cameralookat)
col_particleshapes.objects.link(ob_particle_001)
col_particleshapes.objects.link(ob_particle_002)
def _layer_coll(name, lc=None):
    lc = lc or bpy.context.view_layer.layer_collection
    for c in lc.children:
        if c.name == name: return c
        r = _layer_coll(name, c)
        if r: return r
_layer_coll('ParticleShapes').exclude = True

# ---- scene / render settings (as saved in the file)
scene.camera = ob_camera
scene.frame_start = 1; scene.frame_end = 250; scene.frame_set(66)
scene.render.engine = 'CYCLES'
scene.render.resolution_x = 2048
scene.render.resolution_y = 512
scene.render.film_transparent = True
scene.cycles.use_denoising = False
scene.cycles.samples = 1024
scene.cycles.sampling_pattern = 'TABULATED_SOBOL'
scene.cycles.use_adaptive_sampling = False
scene.cycles.use_light_tree = False
scene.view_settings.view_transform = 'Filmic'
bpy.context.view_layer.update()
